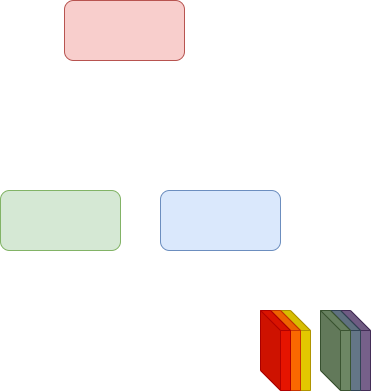

The diagram above was exported from draw.io. Its source (the exported page's mxGraphModel, read from the mxfile embedded in the PNG):
<mxGraphModel dx="1434" dy="772" grid="1" gridSize="10" guides="1" tooltips="1" connect="1" arrows="1" fold="1" page="1" pageScale="1" pageWidth="827" pageHeight="1169" math="0" shadow="0">
  <root>
    <mxCell id="0" />
    <mxCell id="1" parent="0" />
    <mxCell id="-HG8dhcyZj5N5Cw7C6Wl-12" value="" style="shape=cube;whiteSpace=wrap;html=1;boundedLbl=1;backgroundOutline=1;darkOpacity=0.05;darkOpacity2=0.1;fillColor=#76608a;fontColor=#ffffff;strokeColor=#432D57;" vertex="1" parent="1">
      <mxGeometry x="690" y="420" width="30" height="80" as="geometry" />
    </mxCell>
    <mxCell id="-HG8dhcyZj5N5Cw7C6Wl-11" value="" style="shape=cube;whiteSpace=wrap;html=1;boundedLbl=1;backgroundOutline=1;darkOpacity=0.05;darkOpacity2=0.1;fillColor=#647687;fontColor=#ffffff;strokeColor=#314354;" vertex="1" parent="1">
      <mxGeometry x="680" y="420" width="30" height="80" as="geometry" />
    </mxCell>
    <mxCell id="-HG8dhcyZj5N5Cw7C6Wl-10" value="" style="shape=cube;whiteSpace=wrap;html=1;boundedLbl=1;backgroundOutline=1;darkOpacity=0.05;darkOpacity2=0.1;fillColor=#6d8764;fontColor=#ffffff;strokeColor=#3A5431;" vertex="1" parent="1">
      <mxGeometry x="670" y="420" width="30" height="80" as="geometry" />
    </mxCell>
    <mxCell id="-HG8dhcyZj5N5Cw7C6Wl-2" value="" style="rounded=1;whiteSpace=wrap;html=1;fillColor=#f8cecc;strokeColor=#b85450;" vertex="1" parent="1">
      <mxGeometry x="414" y="110" width="120" height="60" as="geometry" />
    </mxCell>
    <mxCell id="-HG8dhcyZj5N5Cw7C6Wl-3" value="" style="rounded=1;whiteSpace=wrap;html=1;fillColor=#d5e8d4;strokeColor=#82b366;" vertex="1" parent="1">
      <mxGeometry x="350" y="300" width="120" height="60" as="geometry" />
    </mxCell>
    <mxCell id="-HG8dhcyZj5N5Cw7C6Wl-4" value="" style="rounded=1;whiteSpace=wrap;html=1;fillColor=#dae8fc;strokeColor=#6c8ebf;" vertex="1" parent="1">
      <mxGeometry x="510" y="300" width="120" height="60" as="geometry" />
    </mxCell>
    <mxCell id="-HG8dhcyZj5N5Cw7C6Wl-7" value="" style="shape=cube;whiteSpace=wrap;html=1;boundedLbl=1;backgroundOutline=1;darkOpacity=0.05;darkOpacity2=0.1;fillColor=#e3c800;fontColor=#000000;strokeColor=#B09500;" vertex="1" parent="1">
      <mxGeometry x="630" y="420" width="30" height="80" as="geometry" />
    </mxCell>
    <mxCell id="-HG8dhcyZj5N5Cw7C6Wl-6" value="" style="shape=cube;whiteSpace=wrap;html=1;boundedLbl=1;backgroundOutline=1;darkOpacity=0.05;darkOpacity2=0.1;fillColor=#fa6800;fontColor=#000000;strokeColor=#C73500;" vertex="1" parent="1">
      <mxGeometry x="620" y="420" width="30" height="80" as="geometry" />
    </mxCell>
    <mxCell id="-HG8dhcyZj5N5Cw7C6Wl-5" value="" style="shape=cube;whiteSpace=wrap;html=1;boundedLbl=1;backgroundOutline=1;darkOpacity=0.05;darkOpacity2=0.1;fillColor=#e51400;fontColor=#ffffff;strokeColor=#B20000;" vertex="1" parent="1">
      <mxGeometry x="610" y="420" width="30" height="80" as="geometry" />
    </mxCell>
  </root>
</mxGraphModel>